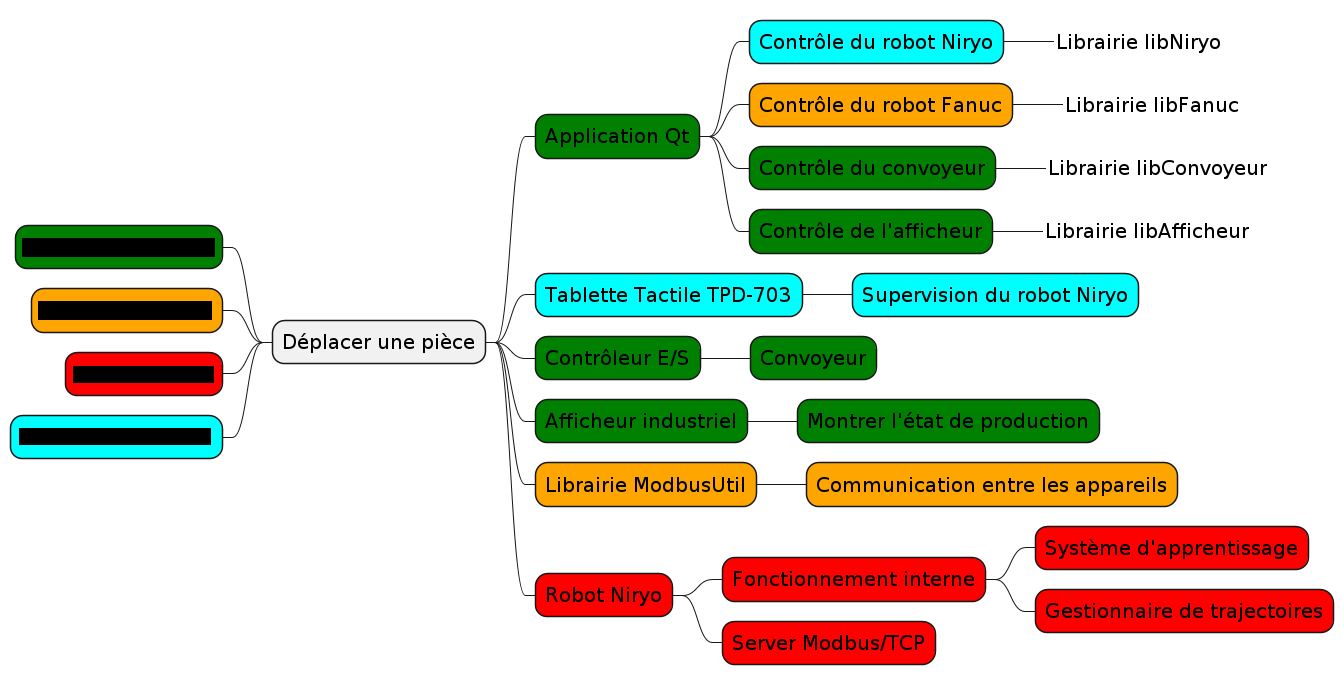

The diagram above was rendered by PlantUML. Its source (embedded in the PNG):
@startmindmap
'top to bottom direction
skinparam backgroundColor transparent

<style>
mindmapDiagram {
  .normal {
    FontSize 20
  }
  .etudiant1 {
    BackgroundColor green
    FontSize 20
  }
  .etudiant2 {
    BackgroundColor orange
    FontSize 20
  }
  .etudiant3 {
    BackgroundColor red
    FontSize 20
  }
  .etudiant4 {
    BackgroundColor cyan
    FontSize 20
  }
}
</style>




* Déplacer une pièce<<normal>>
-- Antoine LELAIDIER<<etudiant1>>
-- Youn SYLVESTRE<<etudiant2>>
-- Zackari LOHR<<etudiant3>>
-- Nathan KEROGUES<<etudiant4>>

** Application Qt<<etudiant1>>
*** Contrôle du robot Niryo<<etudiant4>>
****_ Librairie libNiryo<<etudiant4>>
*** Contrôle du robot Fanuc<<etudiant2>>
****_ Librairie libFanuc<<etudiant2>>
*** Contrôle du convoyeur<<etudiant1>>
****_ Librairie libConvoyeur<<etudiant1>>
*** Contrôle de l'afficheur<<etudiant1>>
****_ Librairie libAfficheur<<etudiant1>>

** Tablette Tactile TPD-703<<etudiant4>>
*** Supervision du robot Niryo<<etudiant4>>

** Contrôleur E/S<<etudiant1>>
*** Convoyeur<<etudiant1>>

** Afficheur industriel<<etudiant1>>
*** Montrer l'état de production<<etudiant1>>

** Librairie ModbusUtil<<etudiant2>>
*** Communication entre les appareils<<etudiant2>>

** Robot Niryo<<etudiant3>>
*** Fonctionnement interne<<etudiant3>>
**** Système d'apprentissage<<etudiant3>>
**** Gestionnaire de trajectoires<<etudiant3>>
*** Server Modbus/TCP<<etudiant3>>

@endmindmap